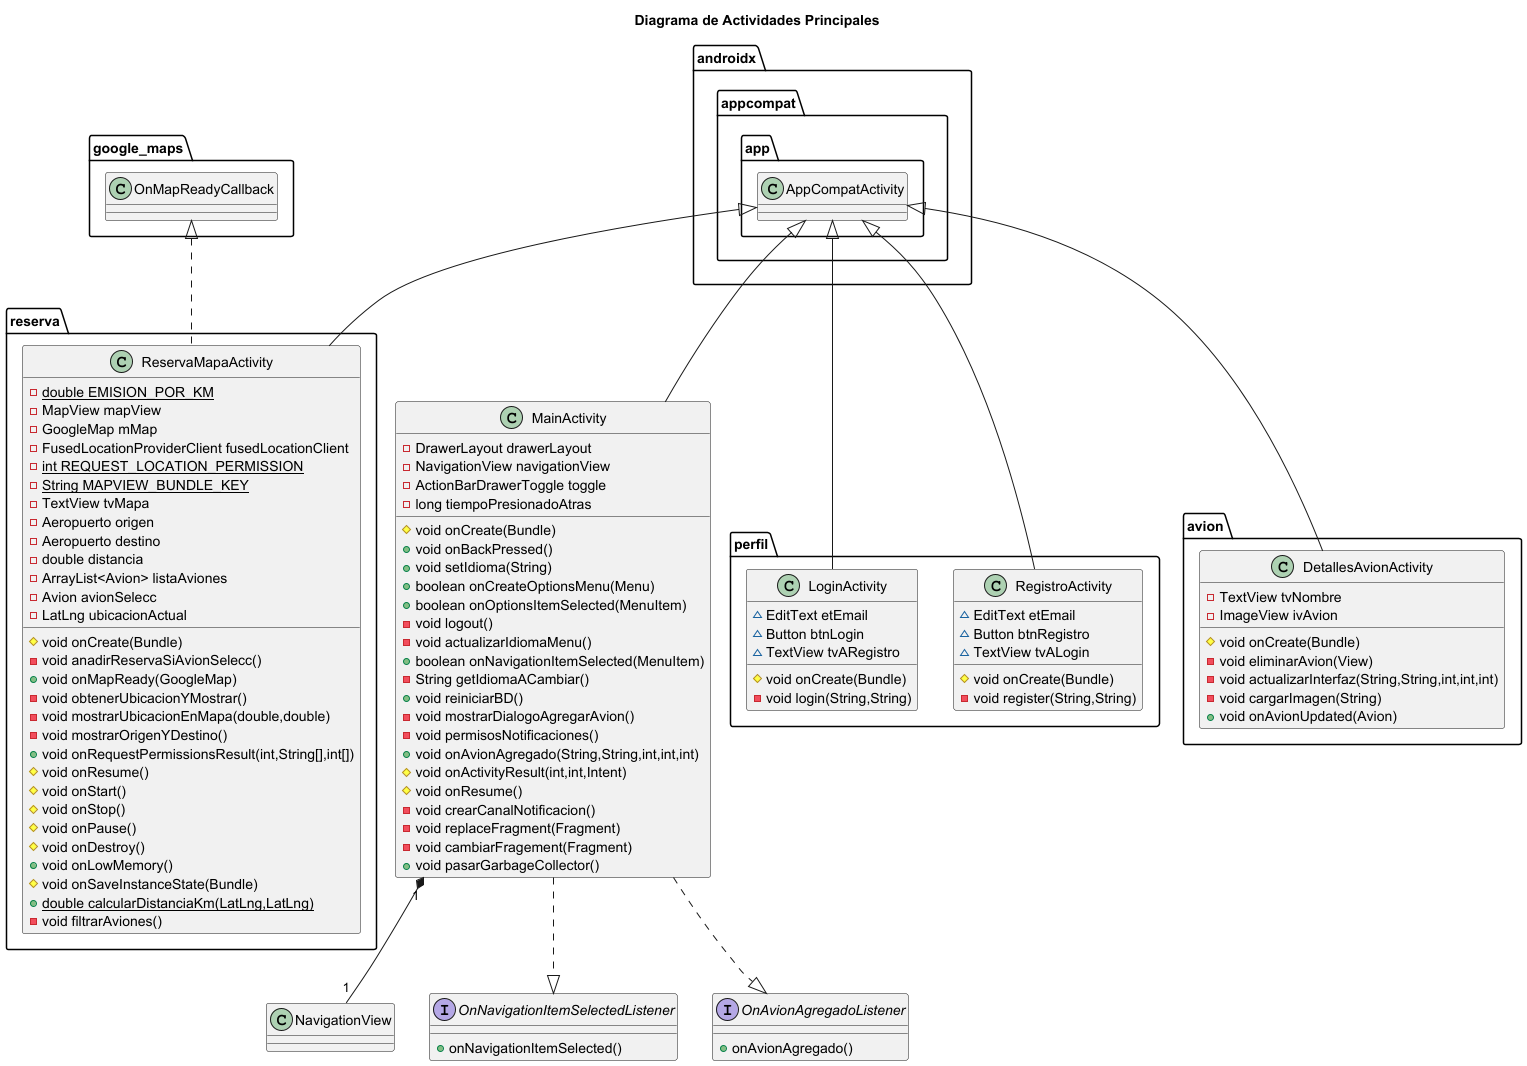

The diagram above was rendered by PlantUML. Its source (embedded in the PNG):
@startuml main_activities
title Diagrama de Actividades Principales

class reserva.ReservaMapaActivity {
- {static} double EMISION_POR_KM
- MapView mapView
- GoogleMap mMap
- FusedLocationProviderClient fusedLocationClient
- {static} int REQUEST_LOCATION_PERMISSION
- {static} String MAPVIEW_BUNDLE_KEY
- TextView tvMapa
- Aeropuerto origen
- Aeropuerto destino
- double distancia
- ArrayList<Avion> listaAviones
- Avion avionSelecc
- LatLng ubicacionActual
# void onCreate(Bundle)
- void anadirReservaSiAvionSelecc()
+ void onMapReady(GoogleMap)
- void obtenerUbicacionYMostrar()
- void mostrarUbicacionEnMapa(double,double)
- void mostrarOrigenYDestino()
+ void onRequestPermissionsResult(int,String[],int[])
# void onResume()
# void onStart()
# void onStop()
# void onPause()
# void onDestroy()
+ void onLowMemory()
# void onSaveInstanceState(Bundle)
+ {static} double calcularDistanciaKm(LatLng,LatLng)
- void filtrarAviones()
}


class MainActivity {
- DrawerLayout drawerLayout
- NavigationView navigationView
- ActionBarDrawerToggle toggle
- long tiempoPresionadoAtras
# void onCreate(Bundle)
+ void onBackPressed()
+ void setIdioma(String)
+ boolean onCreateOptionsMenu(Menu)
+ boolean onOptionsItemSelected(MenuItem)
- void logout()
- void actualizarIdiomaMenu()
+ boolean onNavigationItemSelected(MenuItem)
- String getIdiomaACambiar()
+ void reiniciarBD()
- void mostrarDialogoAgregarAvion()
- void permisosNotificaciones()
+ void onAvionAgregado(String,String,int,int,int)
# void onActivityResult(int,int,Intent)
# void onResume()
- void crearCanalNotificacion()
- void replaceFragment(Fragment)
- void cambiarFragement(Fragment)
+ void pasarGarbageCollector()
}

class perfil.RegistroActivity {
~ EditText etEmail
~ Button btnRegistro
~ TextView tvALogin
# void onCreate(Bundle)
- void register(String,String)
}
class avion.DetallesAvionActivity {
- TextView tvNombre
- ImageView ivAvion
# void onCreate(Bundle)
- void eliminarAvion(View)
- void actualizarInterfaz(String,String,int,int,int)
- void cargarImagen(String)
+ void onAvionUpdated(Avion)
}

class perfil.LoginActivity {
~ EditText etEmail
~ Button btnLogin
~ TextView tvARegistro
# void onCreate(Bundle)
- void login(String,String)
}


androidx.appcompat.app.AppCompatActivity <|-- MainActivity
androidx.appcompat.app.AppCompatActivity <|-- perfil.LoginActivity
androidx.appcompat.app.AppCompatActivity <|-- perfil.RegistroActivity
androidx.appcompat.app.AppCompatActivity <|-- reserva.ReservaMapaActivity
androidx.appcompat.app.AppCompatActivity <|-- avion.DetallesAvionActivity

MainActivity "1" *-- "1" NavigationView
MainActivity ..|> OnNavigationItemSelectedListener
MainActivity ..|> OnAvionAgregadoListener

google_maps.OnMapReadyCallback <|.. reserva.ReservaMapaActivity

interface OnNavigationItemSelectedListener {
    + onNavigationItemSelected()
}

interface OnAvionAgregadoListener {
    + onAvionAgregado()
}
@enduml